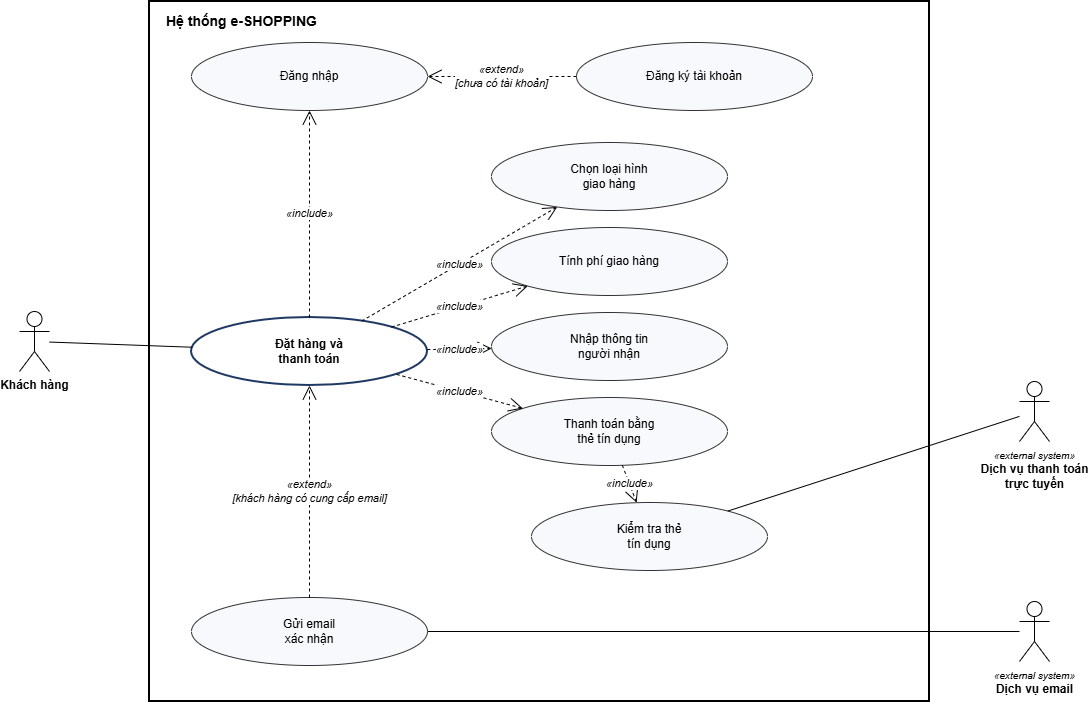

The diagram above was exported from draw.io. Its source (the exported page's mxGraphModel, read from the mxfile embedded in the PNG):
<mxGraphModel dx="1776" dy="909" grid="1" gridSize="10" guides="1" tooltips="1" connect="1" arrows="1" fold="1" page="1" pageScale="1" pageWidth="1200" pageHeight="800" math="0" shadow="0">
  <root>
    <mxCell id="0" />
    <mxCell id="1" parent="0" />
    <mxCell id="sys" parent="1" style="rounded=0;whiteSpace=wrap;html=1;fillColor=none;verticalAlign=top;align=left;spacingLeft=15;spacingTop=5;fontStyle=1;fontSize=14;strokeWidth=2;" value="Hệ thống e-SHOPPING" vertex="1">
      <mxGeometry height="700" width="780" x="200" y="30" as="geometry" />
    </mxCell>
    <mxCell id="main" parent="1" style="ellipse;whiteSpace=wrap;html=1;fillColor=default;strokeColor=#1F3864;strokeWidth=2;fontStyle=1;" value="Đặt hàng và&lt;br&gt;thanh toán" vertex="1">
      <mxGeometry height="68" width="236" x="242" y="346" as="geometry" />
    </mxCell>
    <mxCell id="login" parent="1" style="ellipse;whiteSpace=wrap;html=1;fillColor=#f7f9fc;strokeColor=#333333;" value="Đăng nhập" vertex="1">
      <mxGeometry height="68" width="236" x="242" y="71" as="geometry" />
    </mxCell>
    <mxCell id="reg" parent="1" style="ellipse;whiteSpace=wrap;html=1;fillColor=#f7f9fc;strokeColor=#333333;" value="Đăng ký tài khoản" vertex="1">
      <mxGeometry height="68" width="236" x="627" y="71" as="geometry" />
    </mxCell>
    <mxCell id="ship" parent="1" style="ellipse;whiteSpace=wrap;html=1;fillColor=#f7f9fc;strokeColor=#333333;" value="Chọn loại hình&lt;br&gt;giao hàng" vertex="1">
      <mxGeometry height="68" width="236" x="542" y="171" as="geometry" />
    </mxCell>
    <mxCell id="fee" parent="1" style="ellipse;whiteSpace=wrap;html=1;fillColor=#f7f9fc;strokeColor=#333333;" value="Tính phí giao hàng" vertex="1">
      <mxGeometry height="68" width="236" x="542" y="256" as="geometry" />
    </mxCell>
    <mxCell id="recv" parent="1" style="ellipse;whiteSpace=wrap;html=1;fillColor=#f7f9fc;strokeColor=#333333;" value="Nhập thông tin&lt;br&gt;người nhận" vertex="1">
      <mxGeometry height="68" width="236" x="542" y="341" as="geometry" />
    </mxCell>
    <mxCell id="pay" parent="1" style="ellipse;whiteSpace=wrap;html=1;fillColor=#f7f9fc;strokeColor=#333333;" value="Thanh toán bằng&lt;br&gt;thẻ tín dụng" vertex="1">
      <mxGeometry height="68" width="236" x="542" y="426" as="geometry" />
    </mxCell>
    <mxCell id="check" parent="1" style="ellipse;whiteSpace=wrap;html=1;fillColor=#f7f9fc;strokeColor=#333333;" value="Kiểm tra thẻ&lt;br&gt;tín dụng" vertex="1">
      <mxGeometry height="68" width="236" x="582" y="531" as="geometry" />
    </mxCell>
    <mxCell id="mail" parent="1" style="ellipse;whiteSpace=wrap;html=1;fillColor=#f7f9fc;strokeColor=#333333;" value="Gửi email&lt;br&gt;xác nhận" vertex="1">
      <mxGeometry height="68" width="236" x="242" y="626" as="geometry" />
    </mxCell>
    <mxCell id="kh" parent="1" style="shape=umlActor;verticalLabelPosition=bottom;verticalAlign=top;html=1;outlineConnect=0;fontStyle=1;" value="Khách hàng" vertex="1">
      <mxGeometry height="60" width="30" x="70" y="340" as="geometry" />
    </mxCell>
    <mxCell id="pay_sys" parent="1" style="shape=umlActor;verticalLabelPosition=bottom;verticalAlign=top;html=1;outlineConnect=0;fontStyle=1;" value="&lt;i style=&quot;font-weight:normal;font-size:10px&quot;&gt;«external system»&lt;/i&gt;&lt;br&gt;Dịch vụ thanh toán&lt;br&gt;trực tuyến" vertex="1">
      <mxGeometry height="60" width="30" x="1070" y="410" as="geometry" />
    </mxCell>
    <mxCell id="mail_sys" parent="1" style="shape=umlActor;verticalLabelPosition=bottom;verticalAlign=top;html=1;outlineConnect=0;fontStyle=1;" value="&lt;i style=&quot;font-weight:normal;font-size:10px&quot;&gt;«external system»&lt;/i&gt;&lt;br&gt;Dịch vụ email" vertex="1">
      <mxGeometry height="60" width="30" x="1070" y="630" as="geometry" />
    </mxCell>
    <mxCell id="e1" edge="1" parent="1" source="main" style="endArrow=open;endSize=12;dashed=1;html=1;labelBackgroundColor=#ffffff;fontStyle=2;" target="login" value="«include»">
      <mxGeometry relative="1" as="geometry" />
    </mxCell>
    <mxCell id="e2" edge="1" parent="1" source="main" style="endArrow=open;endSize=12;dashed=1;html=1;labelBackgroundColor=#ffffff;fontStyle=2;" target="ship" value="«include»">
      <mxGeometry relative="1" as="geometry" />
    </mxCell>
    <mxCell id="e3" edge="1" parent="1" source="main" style="endArrow=open;endSize=12;dashed=1;html=1;labelBackgroundColor=#ffffff;fontStyle=2;" target="fee" value="«include»">
      <mxGeometry relative="1" as="geometry" />
    </mxCell>
    <mxCell id="e4" edge="1" parent="1" source="main" style="endArrow=open;endSize=12;dashed=1;html=1;labelBackgroundColor=#ffffff;fontStyle=2;" target="recv" value="«include»">
      <mxGeometry relative="1" as="geometry" />
    </mxCell>
    <mxCell id="e5" edge="1" parent="1" source="main" style="endArrow=open;endSize=12;dashed=1;html=1;labelBackgroundColor=#ffffff;fontStyle=2;" target="pay" value="«include»">
      <mxGeometry relative="1" as="geometry" />
    </mxCell>
    <mxCell id="e6" edge="1" parent="1" source="pay" style="endArrow=open;endSize=12;dashed=1;html=1;labelBackgroundColor=#ffffff;fontStyle=2;" target="check" value="«include»">
      <mxGeometry relative="1" as="geometry" />
    </mxCell>
    <mxCell id="e7" edge="1" parent="1" source="reg" style="endArrow=open;endSize=12;dashed=1;html=1;labelBackgroundColor=#ffffff;fontStyle=2;" target="login" value="«extend»&lt;br&gt;[chưa có tài khoản]">
      <mxGeometry relative="1" as="geometry" />
    </mxCell>
    <mxCell id="e8" edge="1" parent="1" source="mail" style="endArrow=open;endSize=12;dashed=1;html=1;labelBackgroundColor=#ffffff;fontStyle=2;" target="main" value="«extend»&lt;br&gt;[khách hàng có cung cấp email]">
      <mxGeometry relative="1" as="geometry" />
    </mxCell>
    <mxCell id="a1" edge="1" parent="1" source="kh" style="endArrow=none;html=1;" target="main" value="">
      <mxGeometry relative="1" as="geometry" />
    </mxCell>
    <mxCell id="a2" edge="1" parent="1" source="pay_sys" style="endArrow=none;html=1;" target="check" value="">
      <mxGeometry relative="1" as="geometry" />
    </mxCell>
    <mxCell id="a3" edge="1" parent="1" source="mail_sys" style="endArrow=none;html=1;" target="mail" value="">
      <mxGeometry relative="1" as="geometry" />
    </mxCell>
  </root>
</mxGraphModel>